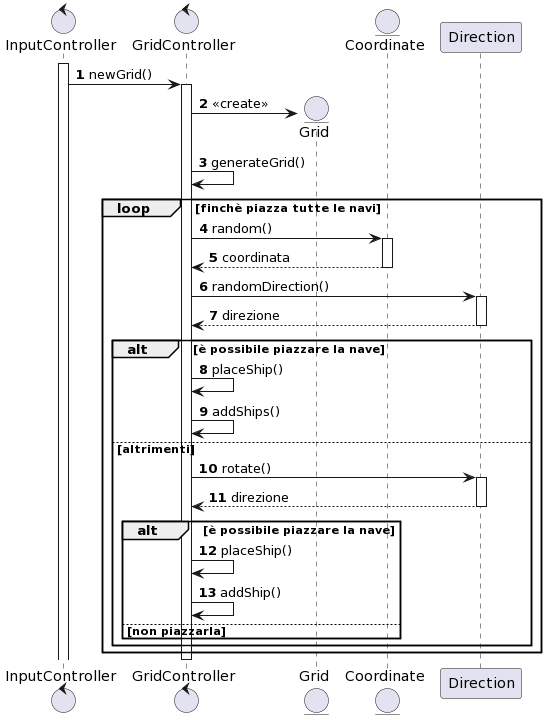

The diagram above was rendered by PlantUML. Its source (embedded in the PNG):
@startuml
control InputController
control GridController
entity Grid
entity Coordinate
participant Direction
autonumber
activate InputController
InputController -> GridController : newGrid()
activate GridController
create Grid
GridController -> Grid : <<create>>
GridController -> GridController : generateGrid()
loop finchè piazza tutte le navi
    GridController -> Coordinate : random()
    activate Coordinate
    Coordinate --> GridController : coordinata
    deactivate Coordinate
    GridController -> Direction : randomDirection()
    activate Direction
    Direction --> GridController : direzione
    deactivate Direction
    alt è possibile piazzare la nave
        GridController -> GridController : placeShip()

        GridController -> GridController : addShips()

    else altrimenti
        GridController -> Direction : rotate()
        activate Direction
        Direction --> GridController : direzione
        deactivate Direction
        alt è possibile piazzare la nave
            GridController -> GridController : placeShip()

            GridController -> GridController : addShip()

        else non piazzarla
        end
    end
end
deactivate GridController
@enduml